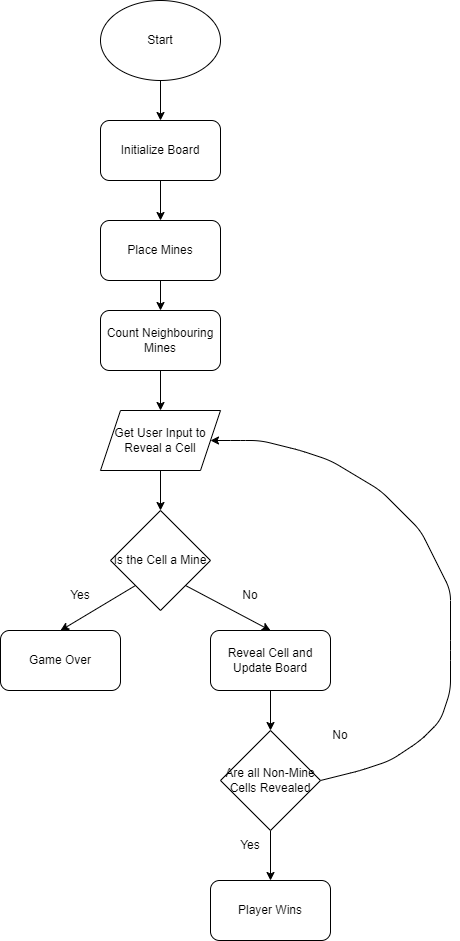

The diagram above was exported from draw.io. Its source (the exported page's mxGraphModel, read from the mxfile embedded in the PNG):
<mxGraphModel dx="2088" dy="1048" grid="1" gridSize="10" guides="1" tooltips="1" connect="1" arrows="1" fold="1" page="1" pageScale="1" pageWidth="850" pageHeight="1100" math="0" shadow="0">
  <root>
    <mxCell id="0" />
    <mxCell id="1" parent="0" />
    <mxCell id="14" value="" style="edgeStyle=none;html=1;" edge="1" parent="1" source="2" target="3">
      <mxGeometry relative="1" as="geometry" />
    </mxCell>
    <mxCell id="2" value="Start" style="ellipse;whiteSpace=wrap;html=1;" vertex="1" parent="1">
      <mxGeometry x="360" y="40" width="120" height="80" as="geometry" />
    </mxCell>
    <mxCell id="15" value="" style="edgeStyle=none;html=1;" edge="1" parent="1" source="3" target="4">
      <mxGeometry relative="1" as="geometry" />
    </mxCell>
    <mxCell id="3" value="Initialize Board" style="rounded=1;whiteSpace=wrap;html=1;" vertex="1" parent="1">
      <mxGeometry x="360" y="160" width="120" height="60" as="geometry" />
    </mxCell>
    <mxCell id="16" style="edgeStyle=none;html=1;exitX=0.5;exitY=1;exitDx=0;exitDy=0;entryX=0.5;entryY=0;entryDx=0;entryDy=0;" edge="1" parent="1" source="4" target="5">
      <mxGeometry relative="1" as="geometry" />
    </mxCell>
    <mxCell id="4" value="Place Mines" style="rounded=1;whiteSpace=wrap;html=1;" vertex="1" parent="1">
      <mxGeometry x="360" y="260" width="120" height="60" as="geometry" />
    </mxCell>
    <mxCell id="17" value="" style="edgeStyle=none;html=1;" edge="1" parent="1" source="5" target="6">
      <mxGeometry relative="1" as="geometry" />
    </mxCell>
    <mxCell id="5" value="Count Neighbouring Mines" style="rounded=1;whiteSpace=wrap;html=1;" vertex="1" parent="1">
      <mxGeometry x="360" y="350" width="120" height="60" as="geometry" />
    </mxCell>
    <mxCell id="18" style="edgeStyle=none;html=1;exitX=0.5;exitY=1;exitDx=0;exitDy=0;entryX=0.5;entryY=0;entryDx=0;entryDy=0;" edge="1" parent="1" source="6" target="7">
      <mxGeometry relative="1" as="geometry" />
    </mxCell>
    <mxCell id="6" value="Get User Input to Reveal a Cell" style="shape=parallelogram;perimeter=parallelogramPerimeter;whiteSpace=wrap;html=1;fixedSize=1;" vertex="1" parent="1">
      <mxGeometry x="360" y="450" width="120" height="60" as="geometry" />
    </mxCell>
    <mxCell id="19" style="edgeStyle=none;html=1;exitX=0;exitY=1;exitDx=0;exitDy=0;entryX=0.5;entryY=0;entryDx=0;entryDy=0;" edge="1" parent="1" source="7" target="8">
      <mxGeometry relative="1" as="geometry" />
    </mxCell>
    <mxCell id="20" style="edgeStyle=none;html=1;exitX=1;exitY=1;exitDx=0;exitDy=0;entryX=0.5;entryY=0;entryDx=0;entryDy=0;" edge="1" parent="1" source="7" target="9">
      <mxGeometry relative="1" as="geometry" />
    </mxCell>
    <mxCell id="7" value="Is the Cell a Mine" style="rhombus;whiteSpace=wrap;html=1;" vertex="1" parent="1">
      <mxGeometry x="370" y="550" width="100" height="100" as="geometry" />
    </mxCell>
    <mxCell id="8" value="Game Over" style="rounded=1;whiteSpace=wrap;html=1;" vertex="1" parent="1">
      <mxGeometry x="260" y="670" width="120" height="60" as="geometry" />
    </mxCell>
    <mxCell id="21" style="edgeStyle=none;html=1;exitX=0.5;exitY=1;exitDx=0;exitDy=0;entryX=0.5;entryY=0;entryDx=0;entryDy=0;" edge="1" parent="1" source="9" target="10">
      <mxGeometry relative="1" as="geometry" />
    </mxCell>
    <mxCell id="9" value="Reveal Cell and Update Board" style="rounded=1;whiteSpace=wrap;html=1;" vertex="1" parent="1">
      <mxGeometry x="470" y="670" width="120" height="60" as="geometry" />
    </mxCell>
    <mxCell id="24" style="edgeStyle=none;html=1;exitX=1;exitY=0.5;exitDx=0;exitDy=0;entryX=1;entryY=0.5;entryDx=0;entryDy=0;" edge="1" parent="1" source="10" target="6">
      <mxGeometry relative="1" as="geometry">
        <Array as="points">
          <mxPoint x="620" y="810" />
          <mxPoint x="650" y="800" />
          <mxPoint x="680" y="780" />
          <mxPoint x="700" y="760" />
          <mxPoint x="710" y="730" />
          <mxPoint x="710" y="690" />
          <mxPoint x="710" y="630" />
          <mxPoint x="680" y="570" />
          <mxPoint x="640" y="530" />
          <mxPoint x="590" y="500" />
          <mxPoint x="560" y="490" />
          <mxPoint x="520" y="480" />
          <mxPoint x="500" y="480" />
        </Array>
      </mxGeometry>
    </mxCell>
    <mxCell id="26" style="edgeStyle=none;html=1;exitX=0.5;exitY=1;exitDx=0;exitDy=0;entryX=0.5;entryY=0;entryDx=0;entryDy=0;" edge="1" parent="1" source="10" target="11">
      <mxGeometry relative="1" as="geometry" />
    </mxCell>
    <mxCell id="10" value="Are all Non-Mine Cells Revealed" style="rhombus;whiteSpace=wrap;html=1;" vertex="1" parent="1">
      <mxGeometry x="480" y="770" width="100" height="100" as="geometry" />
    </mxCell>
    <mxCell id="11" value="Player Wins" style="rounded=1;whiteSpace=wrap;html=1;" vertex="1" parent="1">
      <mxGeometry x="470" y="920" width="120" height="60" as="geometry" />
    </mxCell>
    <mxCell id="27" value="Yes" style="text;html=1;strokeColor=none;fillColor=none;align=center;verticalAlign=middle;whiteSpace=wrap;rounded=0;" vertex="1" parent="1">
      <mxGeometry x="310" y="620" width="60" height="30" as="geometry" />
    </mxCell>
    <mxCell id="28" value="Yes" style="text;html=1;strokeColor=none;fillColor=none;align=center;verticalAlign=middle;whiteSpace=wrap;rounded=0;" vertex="1" parent="1">
      <mxGeometry x="480" y="870" width="60" height="30" as="geometry" />
    </mxCell>
    <mxCell id="29" value="No" style="text;html=1;strokeColor=none;fillColor=none;align=center;verticalAlign=middle;whiteSpace=wrap;rounded=0;" vertex="1" parent="1">
      <mxGeometry x="480" y="620" width="60" height="30" as="geometry" />
    </mxCell>
    <mxCell id="30" value="No" style="text;html=1;strokeColor=none;fillColor=none;align=center;verticalAlign=middle;whiteSpace=wrap;rounded=0;" vertex="1" parent="1">
      <mxGeometry x="570" y="760" width="60" height="30" as="geometry" />
    </mxCell>
  </root>
</mxGraphModel>